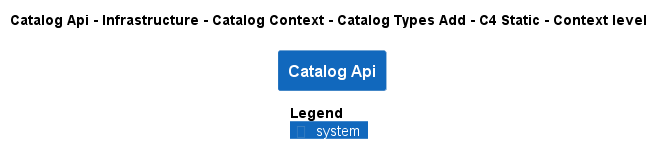

The diagram above was rendered by PlantUML. Its source (embedded in the PNG):
@startuml
!pragma layout smetana
!include ..\..\..\..\..\..\..\..\.c4s\C4_Context.puml

AddElementTag("state:new", $bgColor=green, $fontColor=#ffffff, $borderColor=green, $shadowing="False")
AddElementTag("state:changed", $bgColor=orange, $fontColor=#ffffff, $borderColor=orange, $shadowing="False")
AddElementTag("state:removed", $bgColor=red, $fontColor=#ffffff, $borderColor=red, $shadowing="False")

AddRelTag("state:new", $textColor=green, $lineColor=green)
AddRelTag("state:changed", $textColor=orange, $lineColor=orange)
AddRelTag("state:removed", $textColor=red, $lineColor=red)

SHOW_PERSON_PORTRAIT()
LAYOUT_TOP_DOWN()

skinparam linetype polyline

title Catalog Api - Infrastructure - Catalog Context - Catalog Types Add - C4 Static - Context level

System(dotnet.eShop.Architecture.SoftwareSystems.CatalogApi, "Catalog Api", "")



SHOW_LEGEND()
@enduml